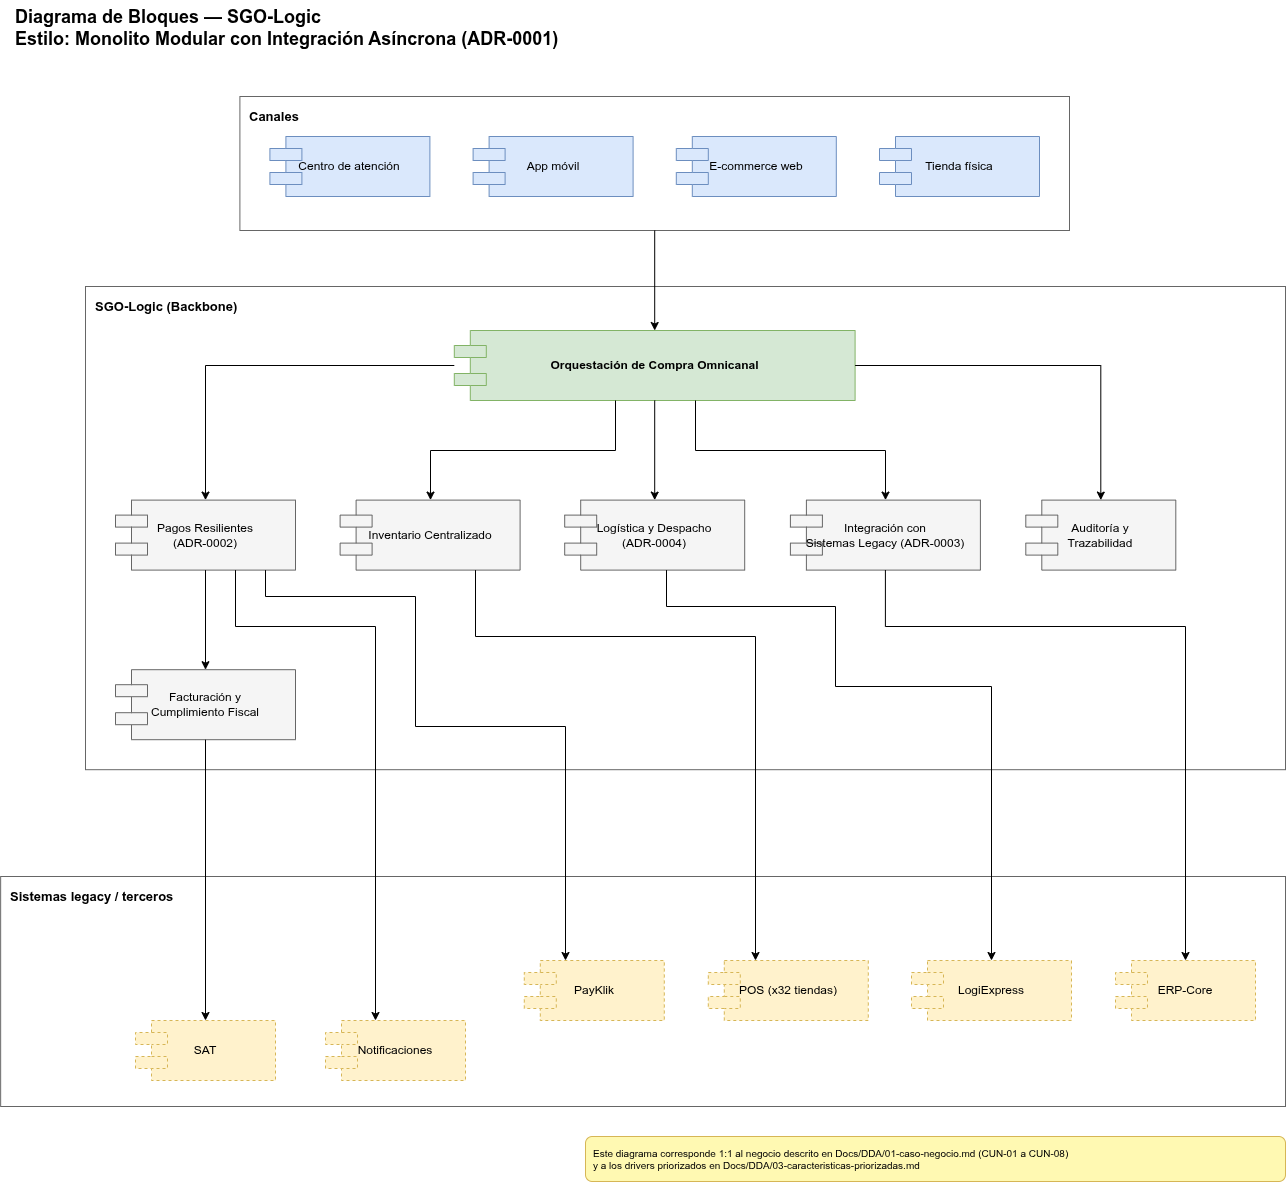

The diagram above was exported from draw.io. Its source (the exported page's mxGraphModel, read from the mxfile embedded in the PNG):
<mxGraphModel dx="616" dy="1030" grid="0" gridSize="10" guides="0" tooltips="1" connect="1" arrows="1" fold="1" page="0" pageScale="1" pageWidth="1500" pageHeight="700" background="#ffffff" math="0" shadow="0">
  <root>
    <mxCell id="0" />
    <mxCell id="1" parent="0" />
    <mxCell id="title" value="Diagrama de Bloques — SGO-Logic&#10;Estilo: Monolito Modular con Integración Asíncrona (ADR-0001)" style="text;html=1;fontSize=18;fontStyle=1;align=left;" parent="1" vertex="1">
      <mxGeometry x="88" y="-36" width="700" height="60" as="geometry" />
    </mxCell>
    <mxCell id="canales" value="Canales" style="rounded=0;whiteSpace=wrap;html=1;fillColor=none;strokeColor=#666666;verticalAlign=top;align=left;fontStyle=1;fontSize=13;spacingLeft=8;spacingTop=6;" parent="1" vertex="1">
      <mxGeometry x="314.4" y="60" width="829.6" height="134" as="geometry" />
    </mxCell>
    <mxCell id="tiendaFisica" value="Tienda física" style="shape=component;whiteSpace=wrap;html=1;fillColor=#DAE8FC;strokeColor=#6C8EBF;fontSize=12;" parent="1" vertex="1">
      <mxGeometry x="954" y="100" width="160" height="60" as="geometry" />
    </mxCell>
    <mxCell id="ecommerce" value="E-commerce web" style="shape=component;whiteSpace=wrap;html=1;fillColor=#DAE8FC;strokeColor=#6C8EBF;fontSize=12;" parent="1" vertex="1">
      <mxGeometry x="750.8" y="100" width="160" height="60" as="geometry" />
    </mxCell>
    <mxCell id="appMovil" value="App móvil" style="shape=component;whiteSpace=wrap;html=1;fillColor=#DAE8FC;strokeColor=#6C8EBF;fontSize=12;" parent="1" vertex="1">
      <mxGeometry x="547.6" y="100" width="160" height="60" as="geometry" />
    </mxCell>
    <mxCell id="centroAtencion" value="Centro de atención" style="shape=component;whiteSpace=wrap;html=1;fillColor=#DAE8FC;strokeColor=#6C8EBF;fontSize=12;" parent="1" vertex="1">
      <mxGeometry x="344.4" y="100" width="160" height="60" as="geometry" />
    </mxCell>
    <mxCell id="backbone" value="SGO-Logic (Backbone)" style="rounded=0;whiteSpace=wrap;html=1;fillColor=none;strokeColor=#666666;verticalAlign=top;align=left;fontStyle=1;fontSize=13;spacingLeft=8;spacingTop=6;" parent="1" vertex="1">
      <mxGeometry x="160" y="250" width="1200" height="483.2" as="geometry" />
    </mxCell>
    <mxCell id="orquestacion" value="Orquestación de Compra Omnicanal" style="shape=component;whiteSpace=wrap;html=1;fillColor=#D5E8D4;strokeColor=#82B366;fontSize=12;fontStyle=1;" parent="1" vertex="1">
      <mxGeometry x="528.8000000000001" y="294" width="400.8" height="70" as="geometry" />
    </mxCell>
    <mxCell id="pagos" value="Pagos Resilientes&#10;(ADR-0002)" style="shape=component;whiteSpace=wrap;html=1;fillColor=#F5F5F5;strokeColor=#666666;fontSize=12;" parent="1" vertex="1">
      <mxGeometry x="190" y="463.6" width="180" height="70" as="geometry" />
    </mxCell>
    <mxCell id="inventario" value="Inventario Centralizado" style="shape=component;whiteSpace=wrap;html=1;fillColor=#F5F5F5;strokeColor=#666666;fontSize=12;" parent="1" vertex="1">
      <mxGeometry x="414.59999999999997" y="463.6" width="180" height="70" as="geometry" />
    </mxCell>
    <mxCell id="logistica" value="Logística y Despacho&#10;(ADR-0004)" style="shape=component;whiteSpace=wrap;html=1;fillColor=#F5F5F5;strokeColor=#666666;fontSize=12;" parent="1" vertex="1">
      <mxGeometry x="639.1999999999999" y="463.6" width="180" height="70" as="geometry" />
    </mxCell>
    <mxCell id="integracion" value="Integración con&#10;Sistemas Legacy (ADR-0003)" style="shape=component;whiteSpace=wrap;html=1;fillColor=#F5F5F5;strokeColor=#666666;fontSize=12;" parent="1" vertex="1">
      <mxGeometry x="864.9" y="463.6" width="190" height="70" as="geometry" />
    </mxCell>
    <mxCell id="auditoria" value="Auditoría y&#10;Trazabilidad" style="shape=component;whiteSpace=wrap;html=1;fillColor=#F5F5F5;strokeColor=#666666;fontSize=12;" parent="1" vertex="1">
      <mxGeometry x="1100.3000000000002" y="463.6" width="150" height="70" as="geometry" />
    </mxCell>
    <mxCell id="facturacion" value="Facturación y&#10;Cumplimiento Fiscal" style="shape=component;whiteSpace=wrap;html=1;fillColor=#F5F5F5;strokeColor=#666666;fontSize=12;" parent="1" vertex="1">
      <mxGeometry x="190" y="633.2" width="180" height="70" as="geometry" />
    </mxCell>
    <mxCell id="legacy" value="Sistemas legacy / terceros" style="rounded=0;whiteSpace=wrap;html=1;fillColor=none;strokeColor=#666666;verticalAlign=top;align=left;fontStyle=1;fontSize=13;spacingLeft=8;spacingTop=6;" parent="1" vertex="1">
      <mxGeometry x="75.15" y="840" width="1284.85" height="230" as="geometry" />
    </mxCell>
    <mxCell id="notificaciones" value="Notificaciones" style="shape=component;whiteSpace=wrap;html=1;dashed=1;fillColor=#FFF2CC;strokeColor=#D6B656;fontSize=12;" parent="1" vertex="1">
      <mxGeometry x="400" y="984" width="140" height="60" as="geometry" />
    </mxCell>
    <mxCell id="sat" value="SAT" style="shape=component;whiteSpace=wrap;html=1;dashed=1;fillColor=#FFF2CC;strokeColor=#D6B656;fontSize=12;" parent="1" vertex="1">
      <mxGeometry x="210" y="984" width="140" height="60" as="geometry" />
    </mxCell>
    <mxCell id="payklik" value="PayKlik" style="shape=component;whiteSpace=wrap;html=1;dashed=1;fillColor=#FFF2CC;strokeColor=#D6B656;fontSize=12;" parent="1" vertex="1">
      <mxGeometry x="598.8" y="924" width="140" height="60" as="geometry" />
    </mxCell>
    <mxCell id="pos" value="POS (x32 tiendas)" style="shape=component;whiteSpace=wrap;html=1;dashed=1;fillColor=#FFF2CC;strokeColor=#D6B656;fontSize=12;" parent="1" vertex="1">
      <mxGeometry x="782.8000000000001" y="924" width="160" height="60" as="geometry" />
    </mxCell>
    <mxCell id="logiexpress" value="LogiExpress" style="shape=component;whiteSpace=wrap;html=1;dashed=1;fillColor=#FFF2CC;strokeColor=#D6B656;fontSize=12;" parent="1" vertex="1">
      <mxGeometry x="986" y="924" width="160" height="60" as="geometry" />
    </mxCell>
    <mxCell id="erpcore" value="ERP-Core" style="shape=component;whiteSpace=wrap;html=1;dashed=1;fillColor=#FFF2CC;strokeColor=#D6B656;fontSize=12;" parent="1" vertex="1">
      <mxGeometry x="1190" y="924" width="140" height="60" as="geometry" />
    </mxCell>
    <mxCell id="e_canales_orq" style="edgeStyle=orthogonalEdgeStyle;rounded=0;html=1;" parent="1" source="canales" target="orquestacion" edge="1">
      <mxGeometry relative="1" as="geometry" />
    </mxCell>
    <mxCell id="e_orq_pagos" style="edgeStyle=orthogonalEdgeStyle;rounded=0;html=1;" parent="1" source="orquestacion" target="pagos" edge="1">
      <mxGeometry relative="1" as="geometry" />
    </mxCell>
    <mxCell id="e_orq_inv" style="edgeStyle=orthogonalEdgeStyle;rounded=0;html=1;" parent="1" source="orquestacion" target="inventario" edge="1">
      <mxGeometry relative="1" as="geometry">
        <Array as="points">
          <mxPoint x="690" y="414" />
          <mxPoint x="505" y="414" />
        </Array>
      </mxGeometry>
    </mxCell>
    <mxCell id="e_orq_log" style="edgeStyle=orthogonalEdgeStyle;rounded=0;html=1;" parent="1" source="orquestacion" target="logistica" edge="1">
      <mxGeometry relative="1" as="geometry" />
    </mxCell>
    <mxCell id="e_orq_int" style="edgeStyle=orthogonalEdgeStyle;rounded=0;html=1;" parent="1" source="orquestacion" target="integracion" edge="1">
      <mxGeometry relative="1" as="geometry">
        <Array as="points">
          <mxPoint x="770" y="414" />
          <mxPoint x="960" y="414" />
        </Array>
      </mxGeometry>
    </mxCell>
    <mxCell id="e_orq_aud" style="edgeStyle=orthogonalEdgeStyle;rounded=0;html=1;" parent="1" source="orquestacion" target="auditoria" edge="1">
      <mxGeometry relative="1" as="geometry" />
    </mxCell>
    <mxCell id="e_pagos_fact" style="edgeStyle=orthogonalEdgeStyle;rounded=0;html=1;" parent="1" source="pagos" target="facturacion" edge="1">
      <mxGeometry relative="1" as="geometry" />
    </mxCell>
    <mxCell id="e_pagos_payklik" style="edgeStyle=orthogonalEdgeStyle;rounded=0;html=1;" parent="1" source="pagos" target="payklik" edge="1">
      <mxGeometry relative="1" as="geometry">
        <Array as="points">
          <mxPoint x="340" y="560" />
          <mxPoint x="490" y="560" />
          <mxPoint x="490" y="690" />
          <mxPoint x="640" y="690" />
        </Array>
      </mxGeometry>
    </mxCell>
    <mxCell id="e_pagos_notif" style="edgeStyle=orthogonalEdgeStyle;rounded=0;html=1;" parent="1" source="pagos" target="notificaciones" edge="1">
      <mxGeometry relative="1" as="geometry">
        <Array as="points">
          <mxPoint x="310" y="590" />
          <mxPoint x="450" y="590" />
        </Array>
      </mxGeometry>
    </mxCell>
    <mxCell id="e_log_logiexpress" style="edgeStyle=orthogonalEdgeStyle;rounded=0;html=1;" parent="1" source="logistica" target="logiexpress" edge="1">
      <mxGeometry relative="1" as="geometry">
        <Array as="points">
          <mxPoint x="741" y="570" />
          <mxPoint x="910" y="570" />
          <mxPoint x="910" y="650" />
          <mxPoint x="1066" y="650" />
        </Array>
      </mxGeometry>
    </mxCell>
    <mxCell id="e_fact_sat" style="edgeStyle=orthogonalEdgeStyle;rounded=0;html=1;" parent="1" source="facturacion" target="sat" edge="1">
      <mxGeometry relative="1" as="geometry" />
    </mxCell>
    <mxCell id="e_int_erp" style="edgeStyle=orthogonalEdgeStyle;rounded=0;html=1;" parent="1" source="integracion" target="erpcore" edge="1">
      <mxGeometry relative="1" as="geometry">
        <Array as="points">
          <mxPoint x="960" y="590" />
          <mxPoint x="1260" y="590" />
        </Array>
      </mxGeometry>
    </mxCell>
    <mxCell id="e_inv_pos" style="edgeStyle=orthogonalEdgeStyle;rounded=0;html=1;" parent="1" source="inventario" target="pos" edge="1">
      <mxGeometry relative="1" as="geometry">
        <Array as="points">
          <mxPoint x="550" y="600" />
          <mxPoint x="830" y="600" />
        </Array>
      </mxGeometry>
    </mxCell>
    <mxCell id="note" value="Este diagrama corresponde 1:1 al negocio descrito en Docs/DDA/01-caso-negocio.md (CUN-01 a CUN-08)&#10;y a los drivers priorizados en Docs/DDA/03-caracteristicas-priorizadas.md" style="rounded=1;whiteSpace=wrap;html=1;fillColor=#FFF9B2;strokeColor=#D6B656;fontSize=10;align=left;spacingLeft=6;" parent="1" vertex="1">
      <mxGeometry x="660" y="1100" width="700" height="45" as="geometry" />
    </mxCell>
  </root>
</mxGraphModel>